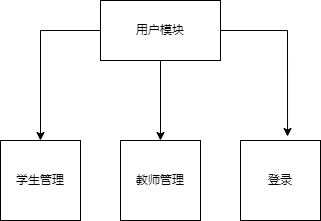

The diagram above was exported from draw.io. Its source (the exported page's mxGraphModel, read from the mxfile embedded in the PNG):
<mxGraphModel dx="1134" dy="596" grid="1" gridSize="10" guides="1" tooltips="1" connect="1" arrows="1" fold="1" page="1" pageScale="1" pageWidth="827" pageHeight="1169" math="0" shadow="0">
  <root>
    <mxCell id="0" />
    <mxCell id="1" parent="0" />
    <mxCell id="AcSSxxtjgt_R0aDrvrr3-1" style="edgeStyle=orthogonalEdgeStyle;rounded=0;orthogonalLoop=1;jettySize=auto;html=1;entryX=0.5;entryY=0;entryDx=0;entryDy=0;" edge="1" parent="1" source="AcSSxxtjgt_R0aDrvrr3-3" target="AcSSxxtjgt_R0aDrvrr3-4">
      <mxGeometry relative="1" as="geometry" />
    </mxCell>
    <mxCell id="AcSSxxtjgt_R0aDrvrr3-2" style="edgeStyle=orthogonalEdgeStyle;rounded=0;orthogonalLoop=1;jettySize=auto;html=1;" edge="1" parent="1" source="AcSSxxtjgt_R0aDrvrr3-3" target="AcSSxxtjgt_R0aDrvrr3-5">
      <mxGeometry relative="1" as="geometry" />
    </mxCell>
    <mxCell id="AcSSxxtjgt_R0aDrvrr3-9" style="edgeStyle=orthogonalEdgeStyle;rounded=0;orthogonalLoop=1;jettySize=auto;html=1;entryX=0.588;entryY=-0.05;entryDx=0;entryDy=0;entryPerimeter=0;" edge="1" parent="1" source="AcSSxxtjgt_R0aDrvrr3-3" target="AcSSxxtjgt_R0aDrvrr3-6">
      <mxGeometry relative="1" as="geometry" />
    </mxCell>
    <mxCell id="AcSSxxtjgt_R0aDrvrr3-3" value="用户模块" style="rounded=0;whiteSpace=wrap;html=1;" vertex="1" parent="1">
      <mxGeometry x="240" y="120" width="120" height="60" as="geometry" />
    </mxCell>
    <mxCell id="AcSSxxtjgt_R0aDrvrr3-4" value="学生管理" style="whiteSpace=wrap;html=1;aspect=fixed;" vertex="1" parent="1">
      <mxGeometry x="140" y="260" width="80" height="80" as="geometry" />
    </mxCell>
    <mxCell id="AcSSxxtjgt_R0aDrvrr3-5" value="教师管理" style="whiteSpace=wrap;html=1;aspect=fixed;" vertex="1" parent="1">
      <mxGeometry x="260" y="260" width="80" height="80" as="geometry" />
    </mxCell>
    <mxCell id="AcSSxxtjgt_R0aDrvrr3-6" value="登录" style="whiteSpace=wrap;html=1;aspect=fixed;" vertex="1" parent="1">
      <mxGeometry x="380" y="260" width="80" height="80" as="geometry" />
    </mxCell>
  </root>
</mxGraphModel>